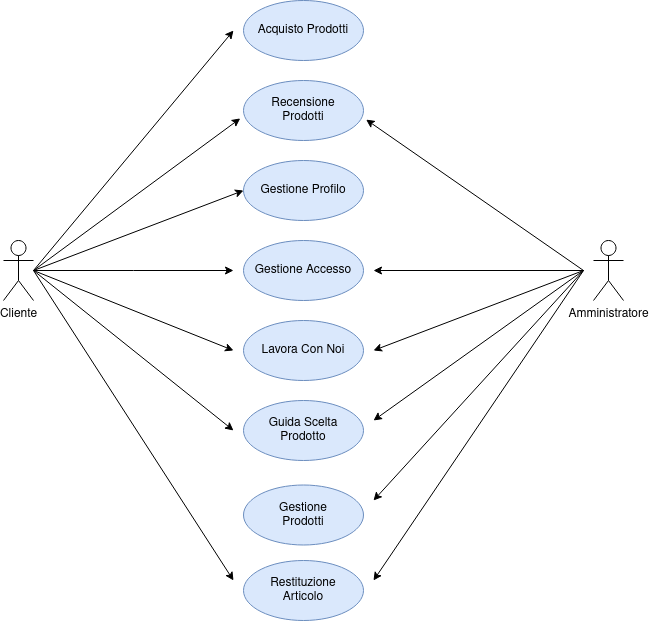

The diagram above was exported from draw.io. Its source (the exported page's mxGraphModel, read from the mxfile embedded in the PNG):
<mxGraphModel dx="1108" dy="685" grid="1" gridSize="10" guides="1" tooltips="1" connect="1" arrows="1" fold="1" page="1" pageScale="1" pageWidth="827" pageHeight="1169" math="0" shadow="0">
  <root>
    <mxCell id="0" />
    <mxCell id="1" parent="0" />
    <mxCell id="ON6QSbicpfqJtC-dqSMj-1" value="Cliente" style="shape=umlActor;verticalLabelPosition=bottom;verticalAlign=top;html=1;outlineConnect=0;" vertex="1" parent="1">
      <mxGeometry x="100" y="310" width="30" height="60" as="geometry" />
    </mxCell>
    <mxCell id="ON6QSbicpfqJtC-dqSMj-2" value="&lt;div&gt;Amministratore&lt;/div&gt;&lt;div&gt;&lt;br&gt;&lt;/div&gt;" style="shape=umlActor;verticalLabelPosition=bottom;verticalAlign=top;html=1;outlineConnect=0;" vertex="1" parent="1">
      <mxGeometry x="690" y="310" width="30" height="60" as="geometry" />
    </mxCell>
    <mxCell id="ON6QSbicpfqJtC-dqSMj-10" value="&lt;div&gt;Acquisto Prodotti&lt;/div&gt;" style="ellipse;whiteSpace=wrap;html=1;fillColor=#dae8fc;strokeColor=#6c8ebf;" vertex="1" parent="1">
      <mxGeometry x="340" y="70" width="120" height="60" as="geometry" />
    </mxCell>
    <mxCell id="ON6QSbicpfqJtC-dqSMj-11" value="&lt;div&gt;Gestione Profilo&lt;/div&gt;" style="ellipse;whiteSpace=wrap;html=1;fillColor=#dae8fc;strokeColor=#6c8ebf;" vertex="1" parent="1">
      <mxGeometry x="340" y="230" width="120" height="60" as="geometry" />
    </mxCell>
    <mxCell id="ON6QSbicpfqJtC-dqSMj-12" value="&lt;div&gt;Lavora Con Noi&lt;/div&gt;" style="ellipse;whiteSpace=wrap;html=1;fillColor=#dae8fc;strokeColor=#6c8ebf;" vertex="1" parent="1">
      <mxGeometry x="340" y="390" width="120" height="60" as="geometry" />
    </mxCell>
    <mxCell id="ON6QSbicpfqJtC-dqSMj-13" value="&lt;div&gt;Guida Scelta &lt;br&gt;&lt;/div&gt;&lt;div&gt;Prodotto&lt;/div&gt;" style="ellipse;whiteSpace=wrap;html=1;fillColor=#dae8fc;strokeColor=#6c8ebf;" vertex="1" parent="1">
      <mxGeometry x="340" y="470" width="120" height="60" as="geometry" />
    </mxCell>
    <mxCell id="ON6QSbicpfqJtC-dqSMj-14" value="Gestione Accesso" style="ellipse;whiteSpace=wrap;html=1;fillColor=#dae8fc;strokeColor=#6c8ebf;" vertex="1" parent="1">
      <mxGeometry x="340" y="310" width="120" height="60" as="geometry" />
    </mxCell>
    <mxCell id="ON6QSbicpfqJtC-dqSMj-15" value="&lt;div&gt;Recensione&lt;/div&gt;&lt;div&gt; Prodotti&lt;/div&gt;" style="ellipse;whiteSpace=wrap;html=1;fillColor=#dae8fc;strokeColor=#6c8ebf;" vertex="1" parent="1">
      <mxGeometry x="340" y="150" width="120" height="60" as="geometry" />
    </mxCell>
    <mxCell id="ON6QSbicpfqJtC-dqSMj-18" value="&lt;div&gt;Restituzione&lt;/div&gt;&lt;div&gt;Articolo&lt;br&gt;&lt;/div&gt;" style="ellipse;whiteSpace=wrap;html=1;fillColor=#dae8fc;strokeColor=#6c8ebf;" vertex="1" parent="1">
      <mxGeometry x="340" y="630" width="120" height="60" as="geometry" />
    </mxCell>
    <mxCell id="ON6QSbicpfqJtC-dqSMj-19" value="&lt;div&gt;Gestione&lt;/div&gt;&lt;div&gt;Prodotti&lt;/div&gt;" style="ellipse;whiteSpace=wrap;html=1;fillColor=#dae8fc;strokeColor=#6c8ebf;" vertex="1" parent="1">
      <mxGeometry x="340" y="554.5" width="120" height="60" as="geometry" />
    </mxCell>
    <mxCell id="ON6QSbicpfqJtC-dqSMj-28" value="" style="endArrow=classic;html=1;rounded=0;entryX=-0.027;entryY=0.632;entryDx=0;entryDy=0;entryPerimeter=0;" edge="1" parent="1" target="ON6QSbicpfqJtC-dqSMj-15">
      <mxGeometry width="50" height="50" relative="1" as="geometry">
        <mxPoint x="130" y="340" as="sourcePoint" />
        <mxPoint x="280" y="380" as="targetPoint" />
      </mxGeometry>
    </mxCell>
    <mxCell id="ON6QSbicpfqJtC-dqSMj-29" value="" style="endArrow=classic;html=1;rounded=0;entryX=0;entryY=0.5;entryDx=0;entryDy=0;" edge="1" parent="1" target="ON6QSbicpfqJtC-dqSMj-11">
      <mxGeometry width="50" height="50" relative="1" as="geometry">
        <mxPoint x="130" y="340" as="sourcePoint" />
        <mxPoint x="210" y="340" as="targetPoint" />
      </mxGeometry>
    </mxCell>
    <mxCell id="ON6QSbicpfqJtC-dqSMj-30" value="" style="endArrow=classic;html=1;rounded=0;" edge="1" parent="1">
      <mxGeometry width="50" height="50" relative="1" as="geometry">
        <mxPoint x="130" y="340" as="sourcePoint" />
        <mxPoint x="330" y="340" as="targetPoint" />
        <Array as="points">
          <mxPoint x="230" y="340" />
        </Array>
      </mxGeometry>
    </mxCell>
    <mxCell id="ON6QSbicpfqJtC-dqSMj-31" value="" style="endArrow=classic;html=1;rounded=0;" edge="1" parent="1">
      <mxGeometry width="50" height="50" relative="1" as="geometry">
        <mxPoint x="680" y="340" as="sourcePoint" />
        <mxPoint x="470" y="570" as="targetPoint" />
      </mxGeometry>
    </mxCell>
    <mxCell id="ON6QSbicpfqJtC-dqSMj-32" value="" style="endArrow=classic;html=1;rounded=0;" edge="1" parent="1">
      <mxGeometry width="50" height="50" relative="1" as="geometry">
        <mxPoint x="680" y="340" as="sourcePoint" />
        <mxPoint x="470" y="340" as="targetPoint" />
      </mxGeometry>
    </mxCell>
    <mxCell id="ON6QSbicpfqJtC-dqSMj-34" value="" style="endArrow=classic;html=1;rounded=0;entryX=1.022;entryY=0.652;entryDx=0;entryDy=0;entryPerimeter=0;" edge="1" parent="1" target="ON6QSbicpfqJtC-dqSMj-15">
      <mxGeometry width="50" height="50" relative="1" as="geometry">
        <mxPoint x="680" y="340" as="sourcePoint" />
        <mxPoint x="469.9999999999966" y="350" as="targetPoint" />
      </mxGeometry>
    </mxCell>
    <mxCell id="ON6QSbicpfqJtC-dqSMj-36" value="" style="endArrow=classic;html=1;rounded=0;" edge="1" parent="1">
      <mxGeometry width="50" height="50" relative="1" as="geometry">
        <mxPoint x="130" y="340" as="sourcePoint" />
        <mxPoint x="330" y="100" as="targetPoint" />
      </mxGeometry>
    </mxCell>
    <mxCell id="ON6QSbicpfqJtC-dqSMj-37" value="" style="endArrow=classic;html=1;rounded=0;" edge="1" parent="1">
      <mxGeometry width="50" height="50" relative="1" as="geometry">
        <mxPoint x="130" y="340" as="sourcePoint" />
        <mxPoint x="330" y="420" as="targetPoint" />
      </mxGeometry>
    </mxCell>
    <mxCell id="ON6QSbicpfqJtC-dqSMj-38" value="" style="endArrow=classic;html=1;rounded=0;" edge="1" parent="1">
      <mxGeometry width="50" height="50" relative="1" as="geometry">
        <mxPoint x="680" y="340" as="sourcePoint" />
        <mxPoint x="470" y="420" as="targetPoint" />
      </mxGeometry>
    </mxCell>
    <mxCell id="ON6QSbicpfqJtC-dqSMj-39" value="" style="endArrow=classic;html=1;rounded=0;" edge="1" parent="1">
      <mxGeometry width="50" height="50" relative="1" as="geometry">
        <mxPoint x="130" y="340" as="sourcePoint" />
        <mxPoint x="330" y="500" as="targetPoint" />
      </mxGeometry>
    </mxCell>
    <mxCell id="ON6QSbicpfqJtC-dqSMj-40" value="" style="endArrow=classic;html=1;rounded=0;" edge="1" parent="1">
      <mxGeometry width="50" height="50" relative="1" as="geometry">
        <mxPoint x="130" y="340" as="sourcePoint" />
        <mxPoint x="330" y="650" as="targetPoint" />
      </mxGeometry>
    </mxCell>
    <mxCell id="ON6QSbicpfqJtC-dqSMj-42" value="" style="endArrow=classic;html=1;rounded=0;" edge="1" parent="1">
      <mxGeometry width="50" height="50" relative="1" as="geometry">
        <mxPoint x="680" y="340" as="sourcePoint" />
        <mxPoint x="470" y="490" as="targetPoint" />
      </mxGeometry>
    </mxCell>
    <mxCell id="ON6QSbicpfqJtC-dqSMj-43" value="" style="endArrow=classic;html=1;rounded=0;" edge="1" parent="1">
      <mxGeometry width="50" height="50" relative="1" as="geometry">
        <mxPoint x="680" y="340" as="sourcePoint" />
        <mxPoint x="470" y="650" as="targetPoint" />
      </mxGeometry>
    </mxCell>
  </root>
</mxGraphModel>